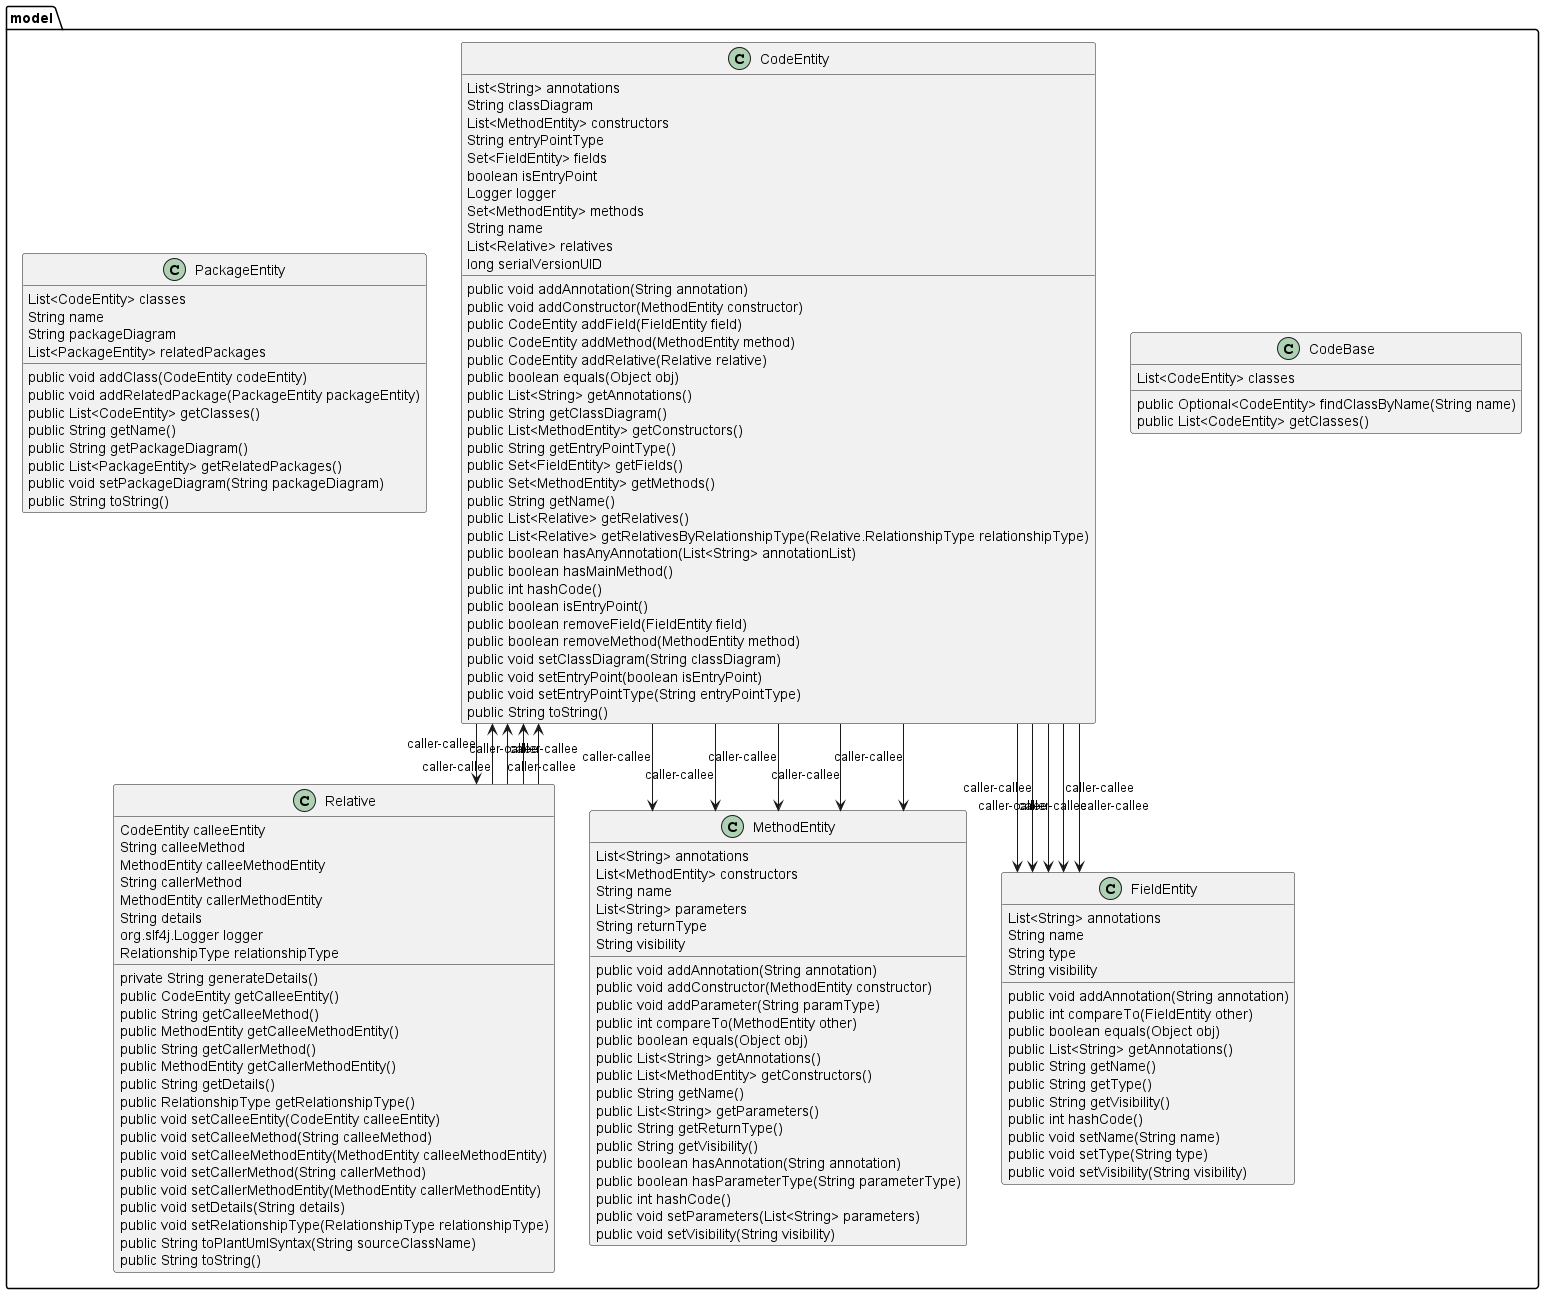

The diagram above was rendered by PlantUML. Its source (embedded in the PNG):
@startuml
skinparam linetype Ortho
package model {
class CodeBase {
    List<CodeEntity> classes
    public Optional<CodeEntity> findClassByName(String name)
    public List<CodeEntity> getClasses()
}
class CodeEntity {
    List<String> annotations
    String classDiagram
    List<MethodEntity> constructors
    String entryPointType
    Set<FieldEntity> fields
    boolean isEntryPoint
    Logger logger
    Set<MethodEntity> methods
    String name
    List<Relative> relatives
    long serialVersionUID
    public void addAnnotation(String annotation)
    public void addConstructor(MethodEntity constructor)
    public CodeEntity addField(FieldEntity field)
    public CodeEntity addMethod(MethodEntity method)
    public CodeEntity addRelative(Relative relative)
    public boolean equals(Object obj)
    public List<String> getAnnotations()
    public String getClassDiagram()
    public List<MethodEntity> getConstructors()
    public String getEntryPointType()
    public Set<FieldEntity> getFields()
    public Set<MethodEntity> getMethods()
    public String getName()
    public List<Relative> getRelatives()
    public List<Relative> getRelativesByRelationshipType(Relative.RelationshipType relationshipType)
    public boolean hasAnyAnnotation(List<String> annotationList)
    public boolean hasMainMethod()
    public int hashCode()
    public boolean isEntryPoint()
    public boolean removeField(FieldEntity field)
    public boolean removeMethod(MethodEntity method)
    public void setClassDiagram(String classDiagram)
    public void setEntryPoint(boolean isEntryPoint)
    public void setEntryPointType(String entryPointType)
    public String toString()
}
CodeEntity --> Relative : caller-callee
CodeEntity --> MethodEntity : caller-callee
CodeEntity --> MethodEntity : caller-callee
CodeEntity --> MethodEntity : caller-callee
CodeEntity --> MethodEntity : caller-callee
CodeEntity --> FieldEntity : caller-callee
CodeEntity --> FieldEntity : caller-callee
CodeEntity --> FieldEntity : caller-callee
CodeEntity --> FieldEntity : caller-callee
CodeEntity --> MethodEntity : caller-callee
CodeEntity --> FieldEntity : caller-callee
class FieldEntity {
    List<String> annotations
    String name
    String type
    String visibility
    public void addAnnotation(String annotation)
    public int compareTo(FieldEntity other)
    public boolean equals(Object obj)
    public List<String> getAnnotations()
    public String getName()
    public String getType()
    public String getVisibility()
    public int hashCode()
    public void setName(String name)
    public void setType(String type)
    public void setVisibility(String visibility)
}
class MethodEntity {
    List<String> annotations
    List<MethodEntity> constructors
    String name
    List<String> parameters
    String returnType
    String visibility
    public void addAnnotation(String annotation)
    public void addConstructor(MethodEntity constructor)
    public void addParameter(String paramType)
    public int compareTo(MethodEntity other)
    public boolean equals(Object obj)
    public List<String> getAnnotations()
    public List<MethodEntity> getConstructors()
    public String getName()
    public List<String> getParameters()
    public String getReturnType()
    public String getVisibility()
    public boolean hasAnnotation(String annotation)
    public boolean hasParameterType(String parameterType)
    public int hashCode()
    public void setParameters(List<String> parameters)
    public void setVisibility(String visibility)
}
class PackageEntity {
    List<CodeEntity> classes
    String name
    String packageDiagram
    List<PackageEntity> relatedPackages
    public void addClass(CodeEntity codeEntity)
    public void addRelatedPackage(PackageEntity packageEntity)
    public List<CodeEntity> getClasses()
    public String getName()
    public String getPackageDiagram()
    public List<PackageEntity> getRelatedPackages()
    public void setPackageDiagram(String packageDiagram)
    public String toString()
}
class Relative {
    CodeEntity calleeEntity
    String calleeMethod
    MethodEntity calleeMethodEntity
    String callerMethod
    MethodEntity callerMethodEntity
    String details
    org.slf4j.Logger logger
    RelationshipType relationshipType
    private String generateDetails()
    public CodeEntity getCalleeEntity()
    public String getCalleeMethod()
    public MethodEntity getCalleeMethodEntity()
    public String getCallerMethod()
    public MethodEntity getCallerMethodEntity()
    public String getDetails()
    public RelationshipType getRelationshipType()
    public void setCalleeEntity(CodeEntity calleeEntity)
    public void setCalleeMethod(String calleeMethod)
    public void setCalleeMethodEntity(MethodEntity calleeMethodEntity)
    public void setCallerMethod(String callerMethod)
    public void setCallerMethodEntity(MethodEntity callerMethodEntity)
    public void setDetails(String details)
    public void setRelationshipType(RelationshipType relationshipType)
    public String toPlantUmlSyntax(String sourceClassName)
    public String toString()
}
Relative --> CodeEntity : caller-callee
Relative --> CodeEntity : caller-callee
Relative --> CodeEntity : caller-callee
Relative --> CodeEntity : caller-callee
}
@enduml